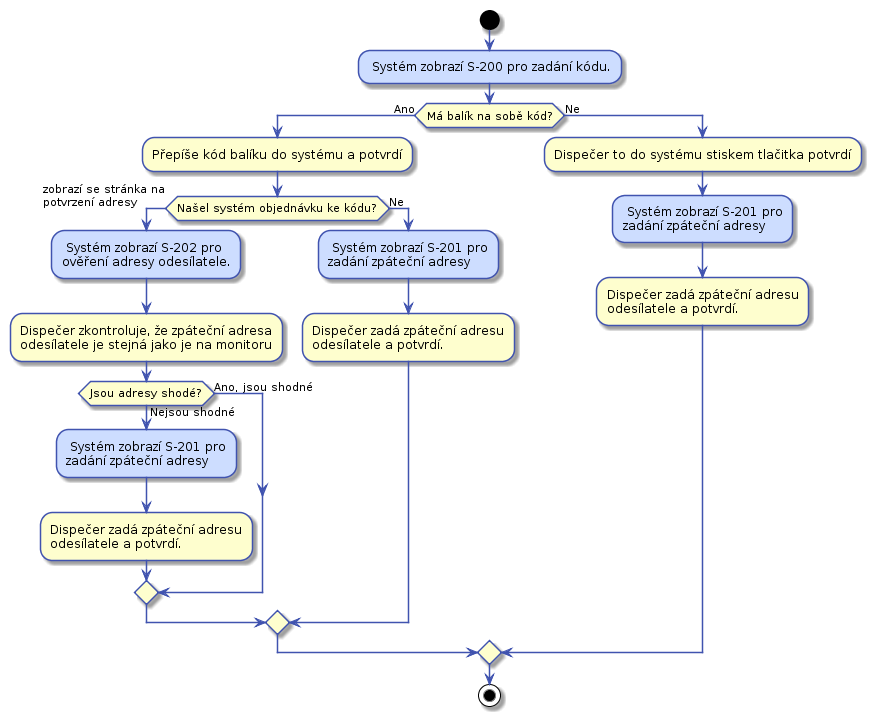

The diagram above was rendered by PlantUML. Its source (embedded in the PNG):
@startuml

skinparam activity {
    BorderColor #4053AF
    ArrowColor #4053AF
    FontName Roboto
}

skinparam activityDiamond {
    BorderColor #4053AF
    ArrowColor #4053AF
    FontName Roboto
}

skinparam actor {
    BorderColor #4053AF
    ArrowColor #4053AF
    FontName Roboto
}

skinparam useCase {
    BorderColor #4053AF
    ArrowColor #4053AF
    FontName Roboto
}

start
#CDDDFF: Systém zobrazí S-200 pro zadání kódu.;
if (Má balík na sobě kód?) then (Ano)
    :Přepíše kód balíku do systému a potvrdí;
    if (Našel systém objednávku ke kódu?) then (Ano)
        -> zobrazí se stránka na\npotvrzení adresy;
        #CDDDFF: Systém zobrazí S-202 pro
        ověření adresy odesílatele.;
        :Dispečer zkontroluje, že zpáteční adresa
        odesílatele je stejná jako je na monitoru;
        if (Jsou adresy shodé?) then (Ano, jsou shodné)
        else (Nejsou shodné)
            #CDDDFF: Systém zobrazí S-201 pro
            zadání zpáteční adresy ;
            :Dispečer zadá zpáteční adresu
            odesílatele a potvrdí.;
        endif
    else (Ne)
        #CDDDFF: Systém zobrazí S-201 pro
        zadání zpáteční adresy ;
        :Dispečer zadá zpáteční adresu
        odesílatele a potvrdí.;
    endif
else (Ne)
    :Dispečer to do systému stiskem tlačitka potvrdí;
    #CDDDFF: Systém zobrazí S-201 pro
    zadání zpáteční adresy ;
    :Dispečer zadá zpáteční adresu
    odesílatele a potvrdí.;
endif

stop
@enduml